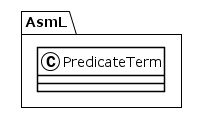

The diagram above was rendered by PlantUML. Its source (embedded in the PNG):
@startuml
!theme plain
package AsmL {
class PredicateTerm {
}
}
@enduml